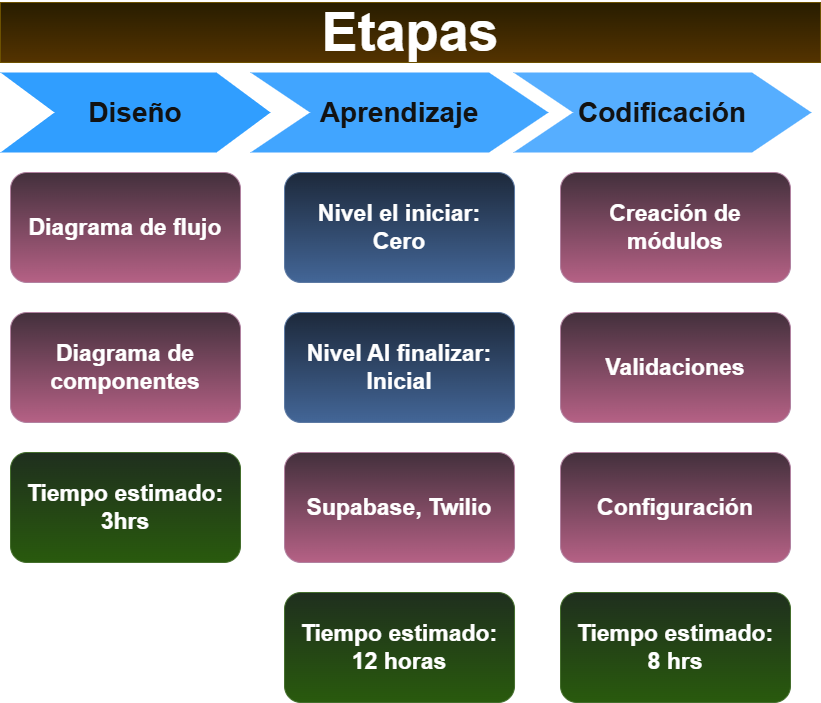

The diagram above was exported from draw.io. Its source (the exported page's mxGraphModel, read from the mxfile embedded in the PNG):
<mxGraphModel dx="2134" dy="570" grid="1" gridSize="10" guides="1" tooltips="1" connect="1" arrows="1" fold="1" page="1" pageScale="1" pageWidth="1100" pageHeight="850" background="none" math="0" shadow="0">
  <root>
    <mxCell id="0" />
    <mxCell id="1" parent="0" />
    <mxCell id="41mGxMwZ3XywzGTBJXsR-19" value="" style="group" parent="1" vertex="1" connectable="0">
      <mxGeometry x="-10" y="110" width="820" height="700" as="geometry" />
    </mxCell>
    <mxCell id="57fe6abec08f04cb-1" value="Diseño" style="shape=step;whiteSpace=wrap;html=1;fontSize=28;fillColor=#0080FF;fontColor=#FFFFFF;strokeColor=none;fontStyle=1" parent="41mGxMwZ3XywzGTBJXsR-19" vertex="1">
      <mxGeometry y="70" width="270" height="80" as="geometry" />
    </mxCell>
    <mxCell id="57fe6abec08f04cb-7" value="Etapas" style="text;html=1;strokeColor=#d6b656;fillColor=#fff2cc;align=center;verticalAlign=middle;whiteSpace=wrap;fontSize=54;fontStyle=1;gradientColor=#ffd966;" parent="41mGxMwZ3XywzGTBJXsR-19" vertex="1">
      <mxGeometry width="820" height="60" as="geometry" />
    </mxCell>
    <mxCell id="57fe6abec08f04cb-2" value="Aprendizaje" style="shape=step;whiteSpace=wrap;html=1;fontSize=28;fillColor=#0075E8;fontColor=#FFFFFF;strokeColor=none;fontStyle=1" parent="41mGxMwZ3XywzGTBJXsR-19" vertex="1">
      <mxGeometry x="250" y="70" width="298.0519480519481" height="80" as="geometry" />
    </mxCell>
    <mxCell id="57fe6abec08f04cb-3" value="Codificación" style="shape=step;whiteSpace=wrap;html=1;fontSize=28;fillColor=#0067CC;fontColor=#FFFFFF;strokeColor=none;fontStyle=1" parent="41mGxMwZ3XywzGTBJXsR-19" vertex="1">
      <mxGeometry x="512.987012987013" y="70" width="298.0519480519481" height="80" as="geometry" />
    </mxCell>
    <mxCell id="41mGxMwZ3XywzGTBJXsR-16" value="" style="group;fontStyle=1;fontSize=23;" parent="41mGxMwZ3XywzGTBJXsR-19" vertex="1" connectable="0">
      <mxGeometry x="284.03" y="170" width="230" height="530" as="geometry" />
    </mxCell>
    <mxCell id="41mGxMwZ3XywzGTBJXsR-2" value="Nivel el iniciar:&lt;br&gt;Cero" style="rounded=1;whiteSpace=wrap;html=1;fillColor=#dae8fc;gradientColor=#7ea6e0;strokeColor=#6c8ebf;fontStyle=1;fontSize=23;" parent="41mGxMwZ3XywzGTBJXsR-16" vertex="1">
      <mxGeometry width="230" height="110" as="geometry" />
    </mxCell>
    <mxCell id="41mGxMwZ3XywzGTBJXsR-3" value="Nivel Al finalizar:&lt;br&gt;Inicial" style="rounded=1;whiteSpace=wrap;html=1;fillColor=#dae8fc;gradientColor=#7ea6e0;strokeColor=#6c8ebf;fontStyle=1;fontSize=23;" parent="41mGxMwZ3XywzGTBJXsR-16" vertex="1">
      <mxGeometry y="140" width="230" height="110" as="geometry" />
    </mxCell>
    <mxCell id="41mGxMwZ3XywzGTBJXsR-4" value="Tiempo estimado:&lt;br&gt;12 horas" style="rounded=1;whiteSpace=wrap;html=1;fillColor=#d5e8d4;gradientColor=#97d077;strokeColor=#82b366;fontStyle=1;fontSize=23;" parent="41mGxMwZ3XywzGTBJXsR-16" vertex="1">
      <mxGeometry y="420" width="230" height="110" as="geometry" />
    </mxCell>
    <mxCell id="41mGxMwZ3XywzGTBJXsR-11" value="Supabase, Twilio" style="rounded=1;whiteSpace=wrap;html=1;fillColor=#e6d0de;gradientColor=#d5739d;strokeColor=#996185;fontStyle=1;fontSize=23;" parent="41mGxMwZ3XywzGTBJXsR-16" vertex="1">
      <mxGeometry y="280" width="230" height="110" as="geometry" />
    </mxCell>
    <mxCell id="41mGxMwZ3XywzGTBJXsR-17" value="" style="group;fontStyle=1;fontSize=23;" parent="41mGxMwZ3XywzGTBJXsR-19" vertex="1" connectable="0">
      <mxGeometry x="10" y="170" width="230" height="390" as="geometry" />
    </mxCell>
    <mxCell id="41mGxMwZ3XywzGTBJXsR-7" value="Diagrama de flujo" style="rounded=1;whiteSpace=wrap;html=1;fillColor=#e6d0de;gradientColor=#d5739d;strokeColor=#996185;fontStyle=1;fontSize=23;" parent="41mGxMwZ3XywzGTBJXsR-17" vertex="1">
      <mxGeometry width="230" height="110" as="geometry" />
    </mxCell>
    <mxCell id="41mGxMwZ3XywzGTBJXsR-8" value="Diagrama de componentes" style="rounded=1;whiteSpace=wrap;html=1;fillColor=#e6d0de;gradientColor=#d5739d;strokeColor=#996185;fontStyle=1;fontSize=23;" parent="41mGxMwZ3XywzGTBJXsR-17" vertex="1">
      <mxGeometry y="140" width="230" height="110" as="geometry" />
    </mxCell>
    <mxCell id="41mGxMwZ3XywzGTBJXsR-9" value="Tiempo estimado:&lt;div&gt;3hrs&lt;/div&gt;" style="rounded=1;whiteSpace=wrap;html=1;fillColor=#d5e8d4;gradientColor=#97d077;strokeColor=#82b366;fontStyle=1;fontSize=23;" parent="41mGxMwZ3XywzGTBJXsR-17" vertex="1">
      <mxGeometry y="280" width="230" height="110" as="geometry" />
    </mxCell>
    <mxCell id="41mGxMwZ3XywzGTBJXsR-18" value="" style="group;fontStyle=1;fontSize=23;" parent="41mGxMwZ3XywzGTBJXsR-19" vertex="1" connectable="0">
      <mxGeometry x="560" y="170" width="230" height="530" as="geometry" />
    </mxCell>
    <mxCell id="41mGxMwZ3XywzGTBJXsR-10" value="Creación de módulos" style="rounded=1;whiteSpace=wrap;html=1;fillColor=#e6d0de;gradientColor=#d5739d;strokeColor=#996185;fontStyle=1;fontSize=23;" parent="41mGxMwZ3XywzGTBJXsR-18" vertex="1">
      <mxGeometry width="230" height="110" as="geometry" />
    </mxCell>
    <mxCell id="41mGxMwZ3XywzGTBJXsR-12" value="Validaciones" style="rounded=1;whiteSpace=wrap;html=1;fillColor=#e6d0de;gradientColor=#d5739d;strokeColor=#996185;fontStyle=1;fontSize=23;" parent="41mGxMwZ3XywzGTBJXsR-18" vertex="1">
      <mxGeometry y="140" width="230" height="110" as="geometry" />
    </mxCell>
    <mxCell id="41mGxMwZ3XywzGTBJXsR-13" value="Configuración" style="rounded=1;whiteSpace=wrap;html=1;fillColor=#e6d0de;gradientColor=#d5739d;strokeColor=#996185;fontStyle=1;fontSize=23;" parent="41mGxMwZ3XywzGTBJXsR-18" vertex="1">
      <mxGeometry y="280" width="230" height="110" as="geometry" />
    </mxCell>
    <mxCell id="41mGxMwZ3XywzGTBJXsR-14" value="Tiempo estimado:&lt;div&gt;8 hrs&lt;/div&gt;" style="rounded=1;whiteSpace=wrap;html=1;fillColor=#d5e8d4;gradientColor=#97d077;strokeColor=#82b366;fontStyle=1;fontSize=23;" parent="41mGxMwZ3XywzGTBJXsR-18" vertex="1">
      <mxGeometry y="420" width="230" height="110" as="geometry" />
    </mxCell>
  </root>
</mxGraphModel>